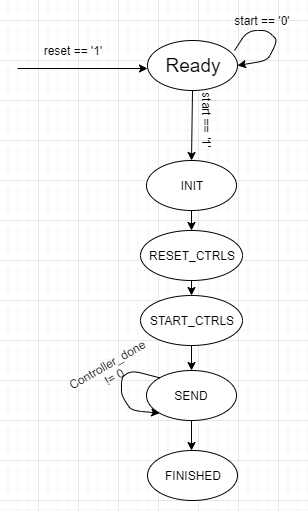

The diagram above was exported from draw.io. Its source (the exported page's mxGraphModel, read from the mxfile embedded in the PNG):
<mxGraphModel dx="1086" dy="806" grid="1" gridSize="10" guides="1" tooltips="1" connect="1" arrows="1" fold="1" page="1" pageScale="1" pageWidth="850" pageHeight="1100" math="0" shadow="0">
  <root>
    <mxCell id="0" />
    <mxCell id="1" parent="0" />
    <mxCell id="zsdBvXLM2w9RPGTzPhu1-1" value="&lt;font style=&quot;font-size: 19px&quot;&gt;Ready&lt;/font&gt;" style="ellipse;whiteSpace=wrap;html=1;" vertex="1" parent="1">
      <mxGeometry x="259" y="130" width="90" height="50" as="geometry" />
    </mxCell>
    <mxCell id="zsdBvXLM2w9RPGTzPhu1-2" value="" style="endArrow=classic;html=1;exitX=0.967;exitY=0.2;exitDx=0;exitDy=0;exitPerimeter=0;entryX=1;entryY=0.5;entryDx=0;entryDy=0;" edge="1" parent="1" source="zsdBvXLM2w9RPGTzPhu1-1" target="zsdBvXLM2w9RPGTzPhu1-1">
      <mxGeometry width="50" height="50" relative="1" as="geometry">
        <mxPoint x="369" y="140" as="sourcePoint" />
        <mxPoint x="439" y="110" as="targetPoint" />
        <Array as="points">
          <mxPoint x="359" y="120" />
          <mxPoint x="379" y="120" />
          <mxPoint x="389" y="130" />
          <mxPoint x="379" y="150" />
        </Array>
      </mxGeometry>
    </mxCell>
    <mxCell id="zsdBvXLM2w9RPGTzPhu1-3" value="start == '0'" style="text;html=1;strokeColor=none;fillColor=none;align=center;verticalAlign=middle;whiteSpace=wrap;rounded=0;" vertex="1" parent="1">
      <mxGeometry x="339" y="100" width="70" height="20" as="geometry" />
    </mxCell>
    <mxCell id="zsdBvXLM2w9RPGTzPhu1-4" value="" style="endArrow=classic;html=1;exitX=0.5;exitY=1;exitDx=0;exitDy=0;entryX=0.5;entryY=0;entryDx=0;entryDy=0;" edge="1" parent="1" source="zsdBvXLM2w9RPGTzPhu1-1" target="zsdBvXLM2w9RPGTzPhu1-19">
      <mxGeometry width="50" height="50" relative="1" as="geometry">
        <mxPoint x="501.5" y="240" as="sourcePoint" />
        <mxPoint x="306.5" y="190" as="targetPoint" />
      </mxGeometry>
    </mxCell>
    <mxCell id="zsdBvXLM2w9RPGTzPhu1-5" value="start == '1'" style="text;html=1;strokeColor=none;fillColor=none;align=center;verticalAlign=middle;whiteSpace=wrap;rounded=0;rotation=90;direction=west;" vertex="1" parent="1">
      <mxGeometry x="289" y="200" width="60" height="20" as="geometry" />
    </mxCell>
    <mxCell id="zsdBvXLM2w9RPGTzPhu1-6" value="" style="endArrow=classic;html=1;exitX=0.5;exitY=1;exitDx=0;exitDy=0;entryX=0.5;entryY=0;entryDx=0;entryDy=0;" edge="1" parent="1" source="zsdBvXLM2w9RPGTzPhu1-19" target="zsdBvXLM2w9RPGTzPhu1-24">
      <mxGeometry width="50" height="50" relative="1" as="geometry">
        <mxPoint x="297.5" y="240" as="sourcePoint" />
        <mxPoint x="303" y="255" as="targetPoint" />
      </mxGeometry>
    </mxCell>
    <mxCell id="zsdBvXLM2w9RPGTzPhu1-7" value="" style="endArrow=classic;html=1;entryX=0;entryY=0.66;entryDx=0;entryDy=0;entryPerimeter=0;" edge="1" parent="1">
      <mxGeometry width="50" height="50" relative="1" as="geometry">
        <mxPoint x="129" y="158" as="sourcePoint" />
        <mxPoint x="259" y="158" as="targetPoint" />
      </mxGeometry>
    </mxCell>
    <mxCell id="zsdBvXLM2w9RPGTzPhu1-8" value="reset == '1'" style="text;html=1;strokeColor=none;fillColor=none;align=center;verticalAlign=middle;whiteSpace=wrap;rounded=0;" vertex="1" parent="1">
      <mxGeometry x="149" y="130" width="70" height="20" as="geometry" />
    </mxCell>
    <mxCell id="zsdBvXLM2w9RPGTzPhu1-9" value="SEND" style="ellipse;whiteSpace=wrap;html=1;" vertex="1" parent="1">
      <mxGeometry x="258" y="460" width="90" height="50" as="geometry" />
    </mxCell>
    <mxCell id="zsdBvXLM2w9RPGTzPhu1-11" value="" style="endArrow=classic;html=1;exitX=0.5;exitY=1;exitDx=0;exitDy=0;" edge="1" parent="1">
      <mxGeometry width="50" height="50" relative="1" as="geometry">
        <mxPoint x="303" y="510" as="sourcePoint" />
        <mxPoint x="303" y="540" as="targetPoint" />
      </mxGeometry>
    </mxCell>
    <mxCell id="zsdBvXLM2w9RPGTzPhu1-12" value="" style="endArrow=classic;html=1;exitX=0;exitY=0;exitDx=0;exitDy=0;entryX=0;entryY=1;entryDx=0;entryDy=0;" edge="1" parent="1" source="zsdBvXLM2w9RPGTzPhu1-9" target="zsdBvXLM2w9RPGTzPhu1-9">
      <mxGeometry width="50" height="50" relative="1" as="geometry">
        <mxPoint x="163" y="580" as="sourcePoint" />
        <mxPoint x="213" y="530" as="targetPoint" />
        <Array as="points">
          <mxPoint x="243" y="460" />
          <mxPoint x="233" y="467" />
          <mxPoint x="233" y="485" />
          <mxPoint x="243" y="500" />
        </Array>
      </mxGeometry>
    </mxCell>
    <mxCell id="zsdBvXLM2w9RPGTzPhu1-13" value="Controller_done != 0" style="text;html=1;strokeColor=none;fillColor=none;align=center;verticalAlign=middle;whiteSpace=wrap;rounded=0;rotation=-30;" vertex="1" parent="1">
      <mxGeometry x="174" y="450" width="97" height="20" as="geometry" />
    </mxCell>
    <mxCell id="zsdBvXLM2w9RPGTzPhu1-19" value="INIT" style="ellipse;whiteSpace=wrap;html=1;" vertex="1" parent="1">
      <mxGeometry x="258" y="250" width="90" height="50" as="geometry" />
    </mxCell>
    <mxCell id="zsdBvXLM2w9RPGTzPhu1-20" value="FINISHED" style="ellipse;whiteSpace=wrap;html=1;" vertex="1" parent="1">
      <mxGeometry x="259" y="540" width="90" height="50" as="geometry" />
    </mxCell>
    <mxCell id="zsdBvXLM2w9RPGTzPhu1-23" value="START_CTRLS" style="ellipse;whiteSpace=wrap;html=1;" vertex="1" parent="1">
      <mxGeometry x="252" y="385" width="102" height="50" as="geometry" />
    </mxCell>
    <mxCell id="zsdBvXLM2w9RPGTzPhu1-24" value="RESET_CTRLS" style="ellipse;whiteSpace=wrap;html=1;" vertex="1" parent="1">
      <mxGeometry x="252" y="320" width="102" height="50" as="geometry" />
    </mxCell>
    <mxCell id="zsdBvXLM2w9RPGTzPhu1-25" value="" style="endArrow=classic;html=1;exitX=0.5;exitY=1;exitDx=0;exitDy=0;entryX=0.5;entryY=0;entryDx=0;entryDy=0;" edge="1" parent="1" source="zsdBvXLM2w9RPGTzPhu1-23" target="zsdBvXLM2w9RPGTzPhu1-9">
      <mxGeometry width="50" height="50" relative="1" as="geometry">
        <mxPoint x="268" y="290" as="sourcePoint" />
        <mxPoint x="199" y="320" as="targetPoint" />
        <Array as="points" />
      </mxGeometry>
    </mxCell>
    <mxCell id="zsdBvXLM2w9RPGTzPhu1-26" value="" style="endArrow=classic;html=1;exitX=0.5;exitY=1;exitDx=0;exitDy=0;entryX=0.5;entryY=0;entryDx=0;entryDy=0;" edge="1" parent="1" source="zsdBvXLM2w9RPGTzPhu1-24" target="zsdBvXLM2w9RPGTzPhu1-23">
      <mxGeometry width="50" height="50" relative="1" as="geometry">
        <mxPoint x="313" y="520" as="sourcePoint" />
        <mxPoint x="313" y="550" as="targetPoint" />
      </mxGeometry>
    </mxCell>
  </root>
</mxGraphModel>